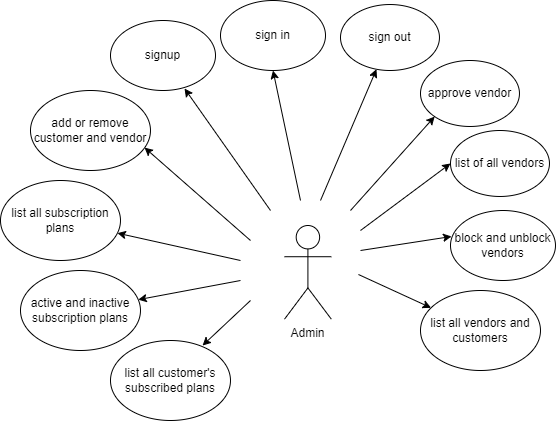

The diagram above was exported from draw.io. Its source (the exported page's mxGraphModel, read from the mxfile embedded in the PNG):
<mxGraphModel dx="880" dy="452" grid="1" gridSize="10" guides="1" tooltips="1" connect="1" arrows="1" fold="1" page="1" pageScale="1" pageWidth="827" pageHeight="1169" math="0" shadow="0">
  <root>
    <mxCell id="0" />
    <mxCell id="1" parent="0" />
    <mxCell id="IRVumGrRvZLRc9YaYrae-1" value="Admin" style="shape=umlActor;verticalLabelPosition=bottom;verticalAlign=top;html=1;outlineConnect=0;" vertex="1" parent="1">
      <mxGeometry x="413.9971559633027" y="584.9980487804878" width="46.829357798165134" height="93.65853658536585" as="geometry" />
    </mxCell>
    <mxCell id="IRVumGrRvZLRc9YaYrae-4" value="signup" style="ellipse;whiteSpace=wrap;html=1;" vertex="1" parent="1">
      <mxGeometry x="240" y="380" width="105" height="70" as="geometry" />
    </mxCell>
    <mxCell id="IRVumGrRvZLRc9YaYrae-5" value="sign in" style="ellipse;whiteSpace=wrap;html=1;" vertex="1" parent="1">
      <mxGeometry x="350" y="360" width="105" height="70" as="geometry" />
    </mxCell>
    <mxCell id="IRVumGrRvZLRc9YaYrae-6" value="sign out" style="ellipse;whiteSpace=wrap;html=1;" vertex="1" parent="1">
      <mxGeometry x="470" y="364.02" width="98.96" height="65.98" as="geometry" />
    </mxCell>
    <mxCell id="IRVumGrRvZLRc9YaYrae-7" value="" style="endArrow=classic;html=1;rounded=0;entryX=0.705;entryY=0.971;entryDx=0;entryDy=0;entryPerimeter=0;" edge="1" parent="1" target="IRVumGrRvZLRc9YaYrae-4">
      <mxGeometry width="50" height="50" relative="1" as="geometry">
        <mxPoint x="400" y="570" as="sourcePoint" />
        <mxPoint x="295.61009174311926" y="515.3658536585366" as="targetPoint" />
      </mxGeometry>
    </mxCell>
    <mxCell id="IRVumGrRvZLRc9YaYrae-8" value="" style="endArrow=classic;html=1;rounded=0;entryX=0.5;entryY=1;entryDx=0;entryDy=0;" edge="1" parent="1" target="IRVumGrRvZLRc9YaYrae-5">
      <mxGeometry width="50" height="50" relative="1" as="geometry">
        <mxPoint x="430" y="560" as="sourcePoint" />
        <mxPoint x="484.0982568807339" y="491.9512195121951" as="targetPoint" />
      </mxGeometry>
    </mxCell>
    <mxCell id="IRVumGrRvZLRc9YaYrae-9" value="" style="endArrow=classic;html=1;rounded=0;" edge="1" parent="1" target="IRVumGrRvZLRc9YaYrae-6">
      <mxGeometry width="50" height="50" relative="1" as="geometry">
        <mxPoint x="450" y="560" as="sourcePoint" />
        <mxPoint x="570.7325688073395" y="538.780487804878" as="targetPoint" />
      </mxGeometry>
    </mxCell>
    <mxCell id="IRVumGrRvZLRc9YaYrae-21" value="approve vendor" style="ellipse;whiteSpace=wrap;html=1;" vertex="1" parent="1">
      <mxGeometry x="550" y="420" width="98.96" height="65.98" as="geometry" />
    </mxCell>
    <mxCell id="IRVumGrRvZLRc9YaYrae-22" value="" style="endArrow=classic;html=1;rounded=0;entryX=0;entryY=1;entryDx=0;entryDy=0;" edge="1" parent="1" target="IRVumGrRvZLRc9YaYrae-21">
      <mxGeometry width="50" height="50" relative="1" as="geometry">
        <mxPoint x="480" y="570" as="sourcePoint" />
        <mxPoint x="543.48" y="459" as="targetPoint" />
      </mxGeometry>
    </mxCell>
    <mxCell id="IRVumGrRvZLRc9YaYrae-24" value="list of all vendors" style="ellipse;whiteSpace=wrap;html=1;" vertex="1" parent="1">
      <mxGeometry x="580" y="490" width="98.96" height="65.98" as="geometry" />
    </mxCell>
    <mxCell id="IRVumGrRvZLRc9YaYrae-25" value="" style="endArrow=classic;html=1;rounded=0;entryX=0;entryY=0.5;entryDx=0;entryDy=0;" edge="1" parent="1" target="IRVumGrRvZLRc9YaYrae-24">
      <mxGeometry width="50" height="50" relative="1" as="geometry">
        <mxPoint x="490" y="590" as="sourcePoint" />
        <mxPoint x="574" y="486" as="targetPoint" />
      </mxGeometry>
    </mxCell>
    <mxCell id="IRVumGrRvZLRc9YaYrae-26" value="block and unblock vendors" style="ellipse;whiteSpace=wrap;html=1;" vertex="1" parent="1">
      <mxGeometry x="580" y="570" width="104.99" height="70" as="geometry" />
    </mxCell>
    <mxCell id="IRVumGrRvZLRc9YaYrae-27" value="list all vendors and customers" style="ellipse;whiteSpace=wrap;html=1;" vertex="1" parent="1">
      <mxGeometry x="550" y="650" width="119.99" height="80" as="geometry" />
    </mxCell>
    <mxCell id="IRVumGrRvZLRc9YaYrae-28" value="" style="endArrow=classic;html=1;rounded=0;entryX=0.01;entryY=0.371;entryDx=0;entryDy=0;entryPerimeter=0;" edge="1" parent="1" target="IRVumGrRvZLRc9YaYrae-26">
      <mxGeometry width="50" height="50" relative="1" as="geometry">
        <mxPoint x="490" y="610" as="sourcePoint" />
        <mxPoint x="590" y="533" as="targetPoint" />
      </mxGeometry>
    </mxCell>
    <mxCell id="IRVumGrRvZLRc9YaYrae-29" value="" style="endArrow=classic;html=1;rounded=0;" edge="1" parent="1" target="IRVumGrRvZLRc9YaYrae-27">
      <mxGeometry width="50" height="50" relative="1" as="geometry">
        <mxPoint x="487.96" y="634" as="sourcePoint" />
        <mxPoint x="568.96" y="620" as="targetPoint" />
      </mxGeometry>
    </mxCell>
    <mxCell id="IRVumGrRvZLRc9YaYrae-30" value="add or remove customer and vendor" style="ellipse;whiteSpace=wrap;html=1;" vertex="1" parent="1">
      <mxGeometry x="160" y="450" width="119.99" height="80" as="geometry" />
    </mxCell>
    <mxCell id="IRVumGrRvZLRc9YaYrae-31" value="" style="endArrow=classic;html=1;rounded=0;entryX=0.95;entryY=0.713;entryDx=0;entryDy=0;entryPerimeter=0;" edge="1" parent="1" target="IRVumGrRvZLRc9YaYrae-30">
      <mxGeometry width="50" height="50" relative="1" as="geometry">
        <mxPoint x="380" y="600" as="sourcePoint" />
        <mxPoint x="280" y="500" as="targetPoint" />
      </mxGeometry>
    </mxCell>
    <mxCell id="IRVumGrRvZLRc9YaYrae-32" value="list all subscription plans" style="ellipse;whiteSpace=wrap;html=1;" vertex="1" parent="1">
      <mxGeometry x="130" y="540" width="119.99" height="80" as="geometry" />
    </mxCell>
    <mxCell id="IRVumGrRvZLRc9YaYrae-33" value="active and inactive subscription plans" style="ellipse;whiteSpace=wrap;html=1;" vertex="1" parent="1">
      <mxGeometry x="150" y="630" width="119.99" height="80" as="geometry" />
    </mxCell>
    <mxCell id="IRVumGrRvZLRc9YaYrae-34" value="list all customer's subscribed plans" style="ellipse;whiteSpace=wrap;html=1;" vertex="1" parent="1">
      <mxGeometry x="240" y="700" width="119.99" height="80" as="geometry" />
    </mxCell>
    <mxCell id="IRVumGrRvZLRc9YaYrae-35" value="" style="endArrow=classic;html=1;rounded=0;" edge="1" parent="1" target="IRVumGrRvZLRc9YaYrae-32">
      <mxGeometry width="50" height="50" relative="1" as="geometry">
        <mxPoint x="370" y="620" as="sourcePoint" />
        <mxPoint x="254" y="580" as="targetPoint" />
      </mxGeometry>
    </mxCell>
    <mxCell id="IRVumGrRvZLRc9YaYrae-36" value="" style="endArrow=classic;html=1;rounded=0;" edge="1" parent="1" target="IRVumGrRvZLRc9YaYrae-33">
      <mxGeometry width="50" height="50" relative="1" as="geometry">
        <mxPoint x="370" y="640" as="sourcePoint" />
        <mxPoint x="257" y="630" as="targetPoint" />
      </mxGeometry>
    </mxCell>
    <mxCell id="IRVumGrRvZLRc9YaYrae-37" value="" style="endArrow=classic;html=1;rounded=0;entryX=0.767;entryY=0.063;entryDx=0;entryDy=0;entryPerimeter=0;" edge="1" parent="1" target="IRVumGrRvZLRc9YaYrae-34">
      <mxGeometry width="50" height="50" relative="1" as="geometry">
        <mxPoint x="380" y="660" as="sourcePoint" />
        <mxPoint x="290" y="679.5" as="targetPoint" />
      </mxGeometry>
    </mxCell>
  </root>
</mxGraphModel>